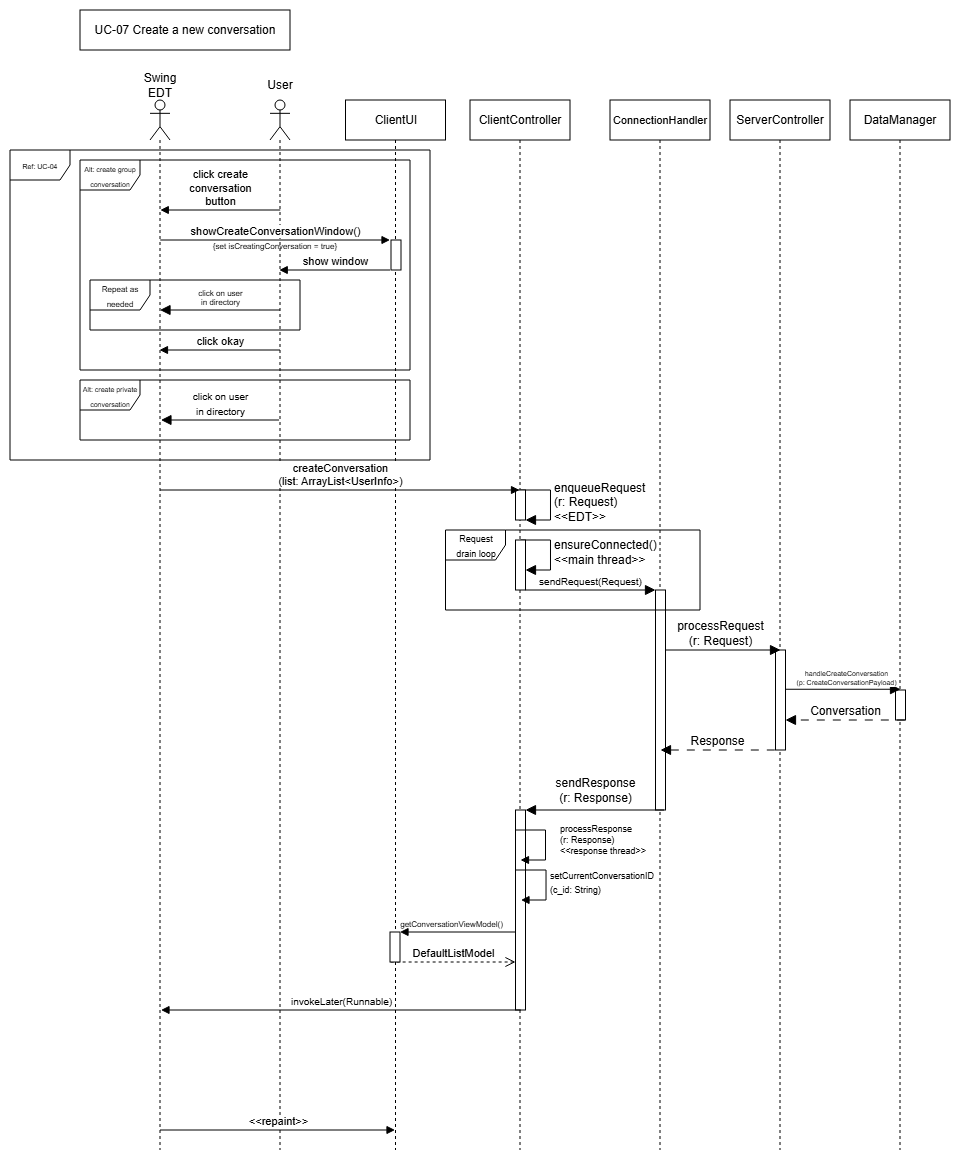

The diagram above was exported from draw.io. Its source (the exported page's mxGraphModel, read from the mxfile embedded in the PNG):
<mxGraphModel dx="1245" dy="478" grid="1" gridSize="10" guides="1" tooltips="1" connect="1" arrows="1" fold="1" page="1" pageScale="1" pageWidth="850" pageHeight="1100" math="0" shadow="0">
  <root>
    <mxCell id="0" />
    <mxCell id="1" parent="0" />
    <mxCell id="PO2g-GNzqeLKLV8XKQz7-11" parent="1" style="shape=umlLifeline;perimeter=lifelinePerimeter;whiteSpace=wrap;html=1;container=1;dropTarget=0;collapsible=0;recursiveResize=0;outlineConnect=0;portConstraint=eastwest;newEdgeStyle={&quot;curved&quot;:0,&quot;rounded&quot;:0};" value="DataManager" vertex="1">
      <mxGeometry height="1050" width="100" x="780" y="100" as="geometry" />
    </mxCell>
    <mxCell id="PO2g-GNzqeLKLV8XKQz7-9" parent="1" style="shape=umlLifeline;perimeter=lifelinePerimeter;whiteSpace=wrap;html=1;container=1;dropTarget=0;collapsible=0;recursiveResize=0;outlineConnect=0;portConstraint=eastwest;newEdgeStyle={&quot;curved&quot;:0,&quot;rounded&quot;:0};" value="ServerController" vertex="1">
      <mxGeometry height="1050" width="100" x="660" y="100" as="geometry" />
    </mxCell>
    <mxCell id="PO2g-GNzqeLKLV8XKQz7-2" parent="1" style="shape=umlLifeline;perimeter=lifelinePerimeter;whiteSpace=wrap;html=1;container=1;dropTarget=0;collapsible=0;recursiveResize=0;outlineConnect=0;portConstraint=eastwest;newEdgeStyle={&quot;curved&quot;:0,&quot;rounded&quot;:0};" value="ClientUI" vertex="1">
      <mxGeometry height="1050" width="100" x="275.5" y="100" as="geometry" />
    </mxCell>
    <mxCell id="H3mnPy5hmmU_5Ebfqtdj-1" parent="PO2g-GNzqeLKLV8XKQz7-2" style="html=1;points=[[0,0,0,0,5],[0,1,0,0,-5],[1,0,0,0,5],[1,1,0,0,-5]];perimeter=orthogonalPerimeter;outlineConnect=0;targetShapes=umlLifeline;portConstraint=eastwest;newEdgeStyle={&quot;curved&quot;:0,&quot;rounded&quot;:0};" value="" vertex="1">
      <mxGeometry height="30" width="10" x="45.5" y="140" as="geometry" />
    </mxCell>
    <mxCell id="PO2g-GNzqeLKLV8XKQz7-4" parent="1" style="shape=umlLifeline;perimeter=lifelinePerimeter;whiteSpace=wrap;html=1;container=1;dropTarget=0;collapsible=0;recursiveResize=0;outlineConnect=0;portConstraint=eastwest;newEdgeStyle={&quot;curved&quot;:0,&quot;rounded&quot;:0};" value="ClientController" vertex="1">
      <mxGeometry height="1050" width="100" x="400" y="100" as="geometry" />
    </mxCell>
    <mxCell id="PO2g-GNzqeLKLV8XKQz7-1" parent="1" style="shape=umlLifeline;perimeter=lifelinePerimeter;whiteSpace=wrap;html=1;container=1;dropTarget=0;collapsible=0;recursiveResize=0;outlineConnect=0;portConstraint=eastwest;newEdgeStyle={&quot;curved&quot;:0,&quot;rounded&quot;:0};participant=umlActor;size=40;" value="" vertex="1">
      <mxGeometry height="1050" width="20" x="200" y="100" as="geometry" />
    </mxCell>
    <mxCell id="PO2g-GNzqeLKLV8XKQz7-7" parent="1" style="shape=umlLifeline;perimeter=lifelinePerimeter;whiteSpace=wrap;html=1;container=1;dropTarget=0;collapsible=0;recursiveResize=0;outlineConnect=0;portConstraint=eastwest;newEdgeStyle={&quot;curved&quot;:0,&quot;rounded&quot;:0};" value="&lt;font style=&quot;font-size: 11px;&quot;&gt;ConnectionHandler&lt;/font&gt;" vertex="1">
      <mxGeometry height="1050" width="100" x="540" y="100" as="geometry" />
    </mxCell>
    <mxCell id="YdRauDncwgd-bbvu9oXo-5" edge="1" parent="PO2g-GNzqeLKLV8XKQz7-7" source="YdRauDncwgd-bbvu9oXo-7" style="html=1;verticalAlign=bottom;endArrow=block;curved=0;rounded=0;" value="&lt;font style=&quot;font-size: 8px;&quot;&gt;getConversationViewModel()&lt;/font&gt;">
      <mxGeometry relative="1" width="80" y="62" as="geometry">
        <mxPoint x="60" y="-15" as="offset" />
        <mxPoint x="-109" y="832" as="sourcePoint" />
        <mxPoint x="-219.24074074074088" y="847" as="targetPoint" />
      </mxGeometry>
    </mxCell>
    <mxCell id="YdRauDncwgd-bbvu9oXo-6" edge="1" parent="PO2g-GNzqeLKLV8XKQz7-7" style="html=1;verticalAlign=bottom;endArrow=block;curved=0;rounded=0;" target="YdRauDncwgd-bbvu9oXo-7" value="">
      <mxGeometry relative="1" width="80" as="geometry">
        <mxPoint x="-95" y="832" as="sourcePoint" />
        <mxPoint x="-219" y="832" as="targetPoint" />
      </mxGeometry>
    </mxCell>
    <mxCell id="PO2g-GNzqeLKLV8XKQz7-5" parent="PO2g-GNzqeLKLV8XKQz7-7" style="html=1;points=[[0,0,0,0,5],[0,1,0,0,-5],[1,0,0,0,5],[1,1,0,0,-5]];perimeter=orthogonalPerimeter;outlineConnect=0;targetShapes=umlLifeline;portConstraint=eastwest;newEdgeStyle={&quot;curved&quot;:0,&quot;rounded&quot;:0};" value="" vertex="1">
      <mxGeometry height="200" width="10" x="-94.5" y="710" as="geometry" />
    </mxCell>
    <mxCell id="OyggFD5dyPd10RdimgAi-1" edge="1" parent="PO2g-GNzqeLKLV8XKQz7-7" style="html=1;align=left;spacingLeft=2;endArrow=block;rounded=0;edgeStyle=orthogonalEdgeStyle;curved=0;rounded=0;fontSize=9;" value="&lt;div&gt;processResponse&lt;/div&gt;&lt;div&gt;(r: Response)&lt;/div&gt;&lt;div&gt;&amp;lt;&amp;lt;response thread&amp;gt;&amp;gt;&lt;/div&gt;">
      <mxGeometry relative="1" x="-0.0598" y="10" as="geometry">
        <mxPoint as="offset" />
        <Array as="points">
          <mxPoint x="-64.5" y="760" />
        </Array>
        <mxPoint x="-94.5" y="730" as="sourcePoint" />
        <mxPoint x="-89.5" y="760.0000000000001" as="targetPoint" />
      </mxGeometry>
    </mxCell>
    <mxCell id="YdRauDncwgd-bbvu9oXo-4" edge="1" parent="PO2g-GNzqeLKLV8XKQz7-7" style="html=1;align=left;spacingLeft=2;endArrow=block;rounded=0;edgeStyle=orthogonalEdgeStyle;curved=0;rounded=0;" value="&lt;font style=&quot;font-size: 9px;&quot;&gt;setCurrentConversationID&lt;/font&gt;&lt;div&gt;&lt;font style=&quot;font-size: 9px;&quot;&gt;(c_id: String)&lt;/font&gt;&lt;/div&gt;">
      <mxGeometry relative="1" as="geometry">
        <Array as="points">
          <mxPoint x="-64" y="800" />
        </Array>
        <mxPoint x="-94" y="770" as="sourcePoint" />
        <mxPoint x="-89" y="800" as="targetPoint" />
      </mxGeometry>
    </mxCell>
    <mxCell id="PO2g-GNzqeLKLV8XKQz7-8" parent="PO2g-GNzqeLKLV8XKQz7-7" style="html=1;points=[[0,0,0,0,5],[0,1,0,0,-5],[1,0,0,0,5],[1,1,0,0,-5]];perimeter=orthogonalPerimeter;outlineConnect=0;targetShapes=umlLifeline;portConstraint=eastwest;newEdgeStyle={&quot;curved&quot;:0,&quot;rounded&quot;:0};" value="" vertex="1">
      <mxGeometry height="220" width="10" x="45.5" y="490" as="geometry" />
    </mxCell>
    <mxCell id="PO2g-GNzqeLKLV8XKQz7-10" parent="PO2g-GNzqeLKLV8XKQz7-7" style="html=1;points=[[0,0,0,0,5],[0,1,0,0,-5],[1,0,0,0,5],[1,1,0,0,-5]];perimeter=orthogonalPerimeter;outlineConnect=0;targetShapes=umlLifeline;portConstraint=eastwest;newEdgeStyle={&quot;curved&quot;:0,&quot;rounded&quot;:0};" value="" vertex="1">
      <mxGeometry height="100" width="10" x="165.5" y="550" as="geometry" />
    </mxCell>
    <mxCell id="IzkWhCg_InCkPXwtB8nF-2" edge="1" parent="PO2g-GNzqeLKLV8XKQz7-7" style="html=1;verticalAlign=bottom;endArrow=block;curved=0;rounded=0;fontSize=12;startSize=8;endSize=8;dashed=1;dashPattern=8 8;" value="Response">
      <mxGeometry relative="1" width="80" x="0.0057" as="geometry">
        <mxPoint as="offset" />
        <mxPoint x="164.82000000000016" y="650" as="sourcePoint" />
        <mxPoint x="50.5" y="650" as="targetPoint" />
      </mxGeometry>
    </mxCell>
    <mxCell id="3wwoWZkLptW6MSjZB-5G-3" parent="PO2g-GNzqeLKLV8XKQz7-7" style="html=1;points=[[0,0,0,0,5],[0,1,0,0,-5],[1,0,0,0,5],[1,1,0,0,-5]];perimeter=orthogonalPerimeter;outlineConnect=0;targetShapes=umlLifeline;portConstraint=eastwest;newEdgeStyle={&quot;curved&quot;:0,&quot;rounded&quot;:0};" value="" vertex="1">
      <mxGeometry height="30" width="10" x="285.5" y="590" as="geometry" />
    </mxCell>
    <mxCell id="3wwoWZkLptW6MSjZB-5G-2" edge="1" parent="PO2g-GNzqeLKLV8XKQz7-7" style="html=1;verticalAlign=bottom;endArrow=block;curved=0;rounded=0;fontSize=12;startSize=8;endSize=8;" value="processRequest&lt;div&gt;(r: Request)&lt;/div&gt;">
      <mxGeometry relative="1" width="80" x="-0.0435" as="geometry">
        <mxPoint as="offset" />
        <mxPoint x="55.5" y="550.0000000000001" as="sourcePoint" />
        <mxPoint x="170.50000000000023" y="550" as="targetPoint" />
      </mxGeometry>
    </mxCell>
    <mxCell id="U8rl9lrFc1WF6aGp-eXr-1" edge="1" parent="PO2g-GNzqeLKLV8XKQz7-7" style="html=1;verticalAlign=bottom;endArrow=block;curved=0;rounded=0;fontSize=7;startSize=8;endSize=8;" value="handleCreateConversation&lt;div&gt;(p: CreateConversationPayload)&lt;/div&gt;">
      <mxGeometry relative="1" width="80" x="0.0435" as="geometry">
        <mxPoint as="offset" />
        <Array as="points">
          <mxPoint x="280.5" y="589.26" />
        </Array>
        <mxPoint x="175.5" y="589.26" as="sourcePoint" />
        <mxPoint x="290.5000000000002" y="589.26" as="targetPoint" />
      </mxGeometry>
    </mxCell>
    <mxCell id="IzkWhCg_InCkPXwtB8nF-1" edge="1" parent="PO2g-GNzqeLKLV8XKQz7-7" style="html=1;verticalAlign=bottom;endArrow=block;curved=0;rounded=0;fontSize=12;startSize=8;endSize=8;dashed=1;dashPattern=8 8;" value="Conversation">
      <mxGeometry relative="1" width="80" x="0.0057" as="geometry">
        <mxPoint as="offset" />
        <mxPoint x="294.82000000000016" y="620" as="sourcePoint" />
        <mxPoint x="175.5" y="620" as="targetPoint" />
      </mxGeometry>
    </mxCell>
    <mxCell id="IzkWhCg_InCkPXwtB8nF-3" edge="1" parent="PO2g-GNzqeLKLV8XKQz7-7" style="html=1;verticalAlign=bottom;endArrow=block;curved=0;rounded=0;fontSize=12;startSize=8;endSize=8;" value="sendResponse&lt;div&gt;(r: Response)&lt;/div&gt;">
      <mxGeometry relative="1" width="80" as="geometry">
        <mxPoint as="offset" />
        <mxPoint x="-15.5" y="707" as="sourcePoint" />
        <mxPoint x="-15.5" y="707" as="targetPoint" />
      </mxGeometry>
    </mxCell>
    <mxCell id="qs8uAs4dBttFc1UlUPoc-2" edge="1" parent="PO2g-GNzqeLKLV8XKQz7-7" style="html=1;verticalAlign=bottom;endArrow=block;curved=0;rounded=0;fontSize=12;startSize=8;endSize=8;" target="PO2g-GNzqeLKLV8XKQz7-5" value="">
      <mxGeometry relative="1" width="80" x="0.0057" as="geometry">
        <mxPoint as="offset" />
        <mxPoint x="54" y="710" as="sourcePoint" />
        <mxPoint x="-84.5" y="710" as="targetPoint" />
      </mxGeometry>
    </mxCell>
    <mxCell id="YdRauDncwgd-bbvu9oXo-10" edge="1" parent="PO2g-GNzqeLKLV8XKQz7-7" style="html=1;verticalAlign=bottom;endArrow=block;curved=0;rounded=0;" value="&amp;lt;&amp;lt;repaint&amp;gt;&amp;gt;">
      <mxGeometry relative="1" width="80" as="geometry">
        <mxPoint x="-450" y="1030" as="sourcePoint" />
        <mxPoint x="-215" y="1030" as="targetPoint" />
      </mxGeometry>
    </mxCell>
    <mxCell id="YdRauDncwgd-bbvu9oXo-8" edge="1" parent="PO2g-GNzqeLKLV8XKQz7-7" style="html=1;verticalAlign=bottom;endArrow=open;dashed=1;endSize=8;curved=0;rounded=0;" value="DefaultListModel">
      <mxGeometry relative="1" as="geometry">
        <mxPoint x="-219.36956521739125" y="862" as="sourcePoint" />
        <mxPoint x="-94.5" y="862" as="targetPoint" />
      </mxGeometry>
    </mxCell>
    <mxCell id="PTzGgX2ecaGMr6-Cx0Ux-1" edge="1" parent="PO2g-GNzqeLKLV8XKQz7-7" style="html=1;align=left;spacingLeft=2;endArrow=block;rounded=0;edgeStyle=orthogonalEdgeStyle;curved=0;rounded=0;fontSize=12;startSize=8;endSize=8;" value="enqueueRequest&lt;div&gt;(r: Request)&lt;/div&gt;&lt;div&gt;&amp;lt;&amp;lt;EDT&amp;gt;&amp;gt;&lt;/div&gt;">
      <mxGeometry relative="1" as="geometry">
        <Array as="points">
          <mxPoint x="-59.5" y="420" />
        </Array>
        <mxPoint x="-89.5" y="390" as="sourcePoint" />
        <mxPoint x="-84.5" y="420" as="targetPoint" />
      </mxGeometry>
    </mxCell>
    <mxCell id="PTzGgX2ecaGMr6-Cx0Ux-2" edge="1" parent="PO2g-GNzqeLKLV8XKQz7-7" style="html=1;align=left;spacingLeft=2;endArrow=block;rounded=0;edgeStyle=orthogonalEdgeStyle;curved=0;rounded=0;fontSize=12;startSize=8;endSize=8;" target="PTzGgX2ecaGMr6-Cx0Ux-4" value="ensureConnected()&lt;div&gt;&amp;lt;&amp;lt;main thread&amp;gt;&amp;gt;&lt;/div&gt;">
      <mxGeometry relative="1" as="geometry">
        <Array as="points">
          <mxPoint x="-59.5" y="470" />
        </Array>
        <mxPoint x="-89.5" y="440" as="sourcePoint" />
      </mxGeometry>
    </mxCell>
    <mxCell id="PTzGgX2ecaGMr6-Cx0Ux-3" edge="1" parent="PO2g-GNzqeLKLV8XKQz7-7" style="html=1;verticalAlign=bottom;endArrow=block;curved=0;rounded=0;fontSize=12;startSize=8;endSize=8;" target="PO2g-GNzqeLKLV8XKQz7-8" value="&lt;span style=&quot;font-size: 10px;&quot;&gt;sendRequest(Request)&lt;/span&gt;">
      <mxGeometry relative="1" width="80" x="-0.0038" as="geometry">
        <mxPoint as="offset" />
        <mxPoint x="-84.5" y="490" as="sourcePoint" />
        <mxPoint x="150.5" y="490" as="targetPoint" />
      </mxGeometry>
    </mxCell>
    <mxCell id="PTzGgX2ecaGMr6-Cx0Ux-4" parent="PO2g-GNzqeLKLV8XKQz7-7" style="html=1;points=[[0,0,0,0,5],[0,1,0,0,-5],[1,0,0,0,5],[1,1,0,0,-5]];perimeter=orthogonalPerimeter;outlineConnect=0;targetShapes=umlLifeline;portConstraint=eastwest;newEdgeStyle={&quot;curved&quot;:0,&quot;rounded&quot;:0};" value="" vertex="1">
      <mxGeometry height="50" width="10" x="-94.5" y="440" as="geometry" />
    </mxCell>
    <mxCell id="PTzGgX2ecaGMr6-Cx0Ux-5" parent="PO2g-GNzqeLKLV8XKQz7-7" style="shape=umlFrame;whiteSpace=wrap;html=1;pointerEvents=0;" value="&lt;font style=&quot;font-size: 9px;&quot;&gt;Request&lt;/font&gt;&lt;div&gt;&lt;font style=&quot;font-size: 9px;&quot;&gt;drain loop&lt;/font&gt;&lt;/div&gt;" vertex="1">
      <mxGeometry height="80" width="254.5" x="-164.5" y="430" as="geometry" />
    </mxCell>
    <mxCell id="PTzGgX2ecaGMr6-Cx0Ux-6" parent="PO2g-GNzqeLKLV8XKQz7-7" style="html=1;points=[[0,0,0,0,5],[0,1,0,0,-5],[1,0,0,0,5],[1,1,0,0,-5]];perimeter=orthogonalPerimeter;outlineConnect=0;targetShapes=umlLifeline;portConstraint=eastwest;newEdgeStyle={&quot;curved&quot;:0,&quot;rounded&quot;:0};" value="" vertex="1">
      <mxGeometry height="30" width="10" x="-94.5" y="390" as="geometry" />
    </mxCell>
    <mxCell id="YdRauDncwgd-bbvu9oXo-2" edge="1" parent="PO2g-GNzqeLKLV8XKQz7-7" style="html=1;verticalAlign=bottom;endArrow=block;curved=0;rounded=0;" value="createConversation&lt;div&gt;(list: ArrayList&amp;lt;UserInfo&amp;gt;)&lt;/div&gt;">
      <mxGeometry relative="1" width="80" x="0.0014" as="geometry">
        <mxPoint as="offset" />
        <mxPoint x="-450" y="390" as="sourcePoint" />
        <mxPoint x="-90.5" y="390" as="targetPoint" />
      </mxGeometry>
    </mxCell>
    <mxCell id="YdRauDncwgd-bbvu9oXo-7" parent="PO2g-GNzqeLKLV8XKQz7-7" style="html=1;points=[[0,0,0,0,5],[0,1,0,0,-5],[1,0,0,0,5],[1,1,0,0,-5]];perimeter=orthogonalPerimeter;outlineConnect=0;targetShapes=umlLifeline;portConstraint=eastwest;newEdgeStyle={&quot;curved&quot;:0,&quot;rounded&quot;:0};" value="" vertex="1">
      <mxGeometry height="30" width="10" x="-220" y="832" as="geometry" />
    </mxCell>
    <mxCell id="PO2g-GNzqeLKLV8XKQz7-12" edge="1" parent="1" style="html=1;verticalAlign=bottom;endArrow=block;curved=0;rounded=0;fontSize=8;startSize=8;endSize=8;" value="&lt;span&gt;click on user&lt;/span&gt;&lt;div&gt;&lt;span&gt;in directory&lt;/span&gt;&lt;/div&gt;">
      <mxGeometry relative="1" width="80" as="geometry">
        <mxPoint as="offset" />
        <mxPoint x="210" y="310" as="sourcePoint" />
        <mxPoint x="90" y="310" as="targetPoint" />
      </mxGeometry>
    </mxCell>
    <mxCell id="PO2g-GNzqeLKLV8XKQz7-13" parent="1" style="rounded=0;whiteSpace=wrap;html=1;" value="UC-07 Create a new conversation" vertex="1">
      <mxGeometry height="40" width="210" x="10" y="10" as="geometry" />
    </mxCell>
    <mxCell id="PO2g-GNzqeLKLV8XKQz7-19" parent="1" style="shape=umlFrame;whiteSpace=wrap;html=1;pointerEvents=0;" value="&lt;font style=&quot;font-size: 8px;&quot;&gt;Repeat as needed&lt;/font&gt;" vertex="1">
      <mxGeometry height="50" width="210" x="20" y="280" as="geometry" />
    </mxCell>
    <mxCell id="6PMym0rNIpc3ReQ3pD9r-2" edge="1" parent="1" style="html=1;verticalAlign=bottom;endArrow=block;curved=0;rounded=0;fontSize=12;startSize=8;endSize=8;" value="&lt;span style=&quot;font-size: 10px;&quot;&gt;click on user&lt;/span&gt;&lt;div&gt;&lt;span style=&quot;font-size: 10px;&quot;&gt;in directory&lt;/span&gt;&lt;/div&gt;">
      <mxGeometry relative="1" width="80" as="geometry">
        <mxPoint as="offset" />
        <mxPoint x="209.05" y="420" as="sourcePoint" />
        <mxPoint x="90.95555555555568" y="420" as="targetPoint" />
      </mxGeometry>
    </mxCell>
    <mxCell id="b_C642vATe4wjJzPjoAg-1" parent="1" style="shape=umlLifeline;perimeter=lifelinePerimeter;whiteSpace=wrap;html=1;container=1;dropTarget=0;collapsible=0;recursiveResize=0;outlineConnect=0;portConstraint=eastwest;newEdgeStyle={&quot;curved&quot;:0,&quot;rounded&quot;:0};participant=umlActor;" value="" vertex="1">
      <mxGeometry height="1050" width="20" x="80" y="100" as="geometry" />
    </mxCell>
    <mxCell id="b_C642vATe4wjJzPjoAg-2" parent="1" style="text;html=1;whiteSpace=wrap;strokeColor=none;fillColor=none;align=center;verticalAlign=middle;rounded=0;" value="Swing EDT" vertex="1">
      <mxGeometry height="30" width="60" x="60" y="70" as="geometry" />
    </mxCell>
    <mxCell id="b_C642vATe4wjJzPjoAg-3" parent="1" style="text;html=1;whiteSpace=wrap;strokeColor=none;fillColor=none;align=center;verticalAlign=middle;rounded=0;" value="User" vertex="1">
      <mxGeometry height="30" width="60" x="180" y="70" as="geometry" />
    </mxCell>
    <mxCell id="YCLh7gwwJ9IBCjPMS8KT-2" edge="1" parent="1" style="html=1;verticalAlign=bottom;endArrow=block;curved=0;rounded=0;" value="click create&lt;div&gt;conversation&lt;/div&gt;&lt;div&gt;button&lt;/div&gt;">
      <mxGeometry relative="1" width="80" x="-0.0041" as="geometry">
        <mxPoint as="offset" />
        <mxPoint x="210.25" y="210" as="sourcePoint" />
        <mxPoint x="90.30555555555566" y="210" as="targetPoint" />
      </mxGeometry>
    </mxCell>
    <mxCell id="PMPk_cpXbxgP-ouvVScO-1" edge="1" parent="1" style="html=1;verticalAlign=bottom;endArrow=block;curved=0;rounded=0;" value="showCreateConversationWindow()">
      <mxGeometry relative="1" width="80" x="0.001" as="geometry">
        <mxPoint as="offset" />
        <mxPoint x="90.25" y="240" as="sourcePoint" />
        <mxPoint x="320" y="240" as="targetPoint" />
      </mxGeometry>
    </mxCell>
    <mxCell id="PMPk_cpXbxgP-ouvVScO-3" edge="1" parent="1" style="html=1;verticalAlign=bottom;endArrow=block;curved=0;rounded=0;" value="show window">
      <mxGeometry relative="1" width="80" x="0.0005" as="geometry">
        <mxPoint as="offset" />
        <mxPoint x="320" y="270" as="sourcePoint" />
        <mxPoint x="209.25" y="270" as="targetPoint" />
      </mxGeometry>
    </mxCell>
    <mxCell id="YdRauDncwgd-bbvu9oXo-1" parent="1" style="shape=umlFrame;whiteSpace=wrap;html=1;pointerEvents=0;" value="&lt;span style=&quot;font-size: 7px;&quot;&gt;Ref: UC-04&lt;/span&gt;" vertex="1">
      <mxGeometry height="310" width="420" x="-60" y="150" as="geometry" />
    </mxCell>
    <mxCell id="LzI5faFZjlu288GltinE-5" edge="1" parent="1" style="html=1;verticalAlign=bottom;endArrow=block;curved=0;rounded=0;" value="click okay">
      <mxGeometry relative="1" width="80" x="-0.0041" as="geometry">
        <mxPoint as="offset" />
        <mxPoint x="210" y="350" as="sourcePoint" />
        <mxPoint x="89.5" y="350" as="targetPoint" />
      </mxGeometry>
    </mxCell>
    <mxCell id="LzI5faFZjlu288GltinE-7" parent="1" style="text;html=1;whiteSpace=wrap;strokeColor=none;fillColor=none;align=center;verticalAlign=middle;rounded=0;" value="&lt;font style=&quot;font-size: 8px;&quot;&gt;{set isCreatingConversation = true}&lt;/font&gt;" vertex="1">
      <mxGeometry height="30" width="210" x="100" y="230" as="geometry" />
    </mxCell>
    <mxCell id="ccKbM8UAlb0JZ2oLbAm5-1" parent="1" style="shape=umlFrame;whiteSpace=wrap;html=1;pointerEvents=0;" value="&lt;font style=&quot;font-size: 7px;&quot;&gt;Alt: create group conversation&lt;/font&gt;" vertex="1">
      <mxGeometry height="210" width="330" x="10" y="160" as="geometry" />
    </mxCell>
    <mxCell id="kiJUIe2DAUZQJo3QsYxE-2" parent="1" style="shape=umlFrame;whiteSpace=wrap;html=1;pointerEvents=0;" value="&lt;font style=&quot;font-size: 7px;&quot;&gt;Alt: create private conversation&lt;/font&gt;" vertex="1">
      <mxGeometry height="60" width="330" x="10" y="380" as="geometry" />
    </mxCell>
    <mxCell id="YdRauDncwgd-bbvu9oXo-9" edge="1" parent="1" style="html=1;verticalAlign=bottom;endArrow=block;curved=0;rounded=0;" value="&lt;font style=&quot;font-size: 10px;&quot;&gt;invokeLater(Runnable)&lt;/font&gt;">
      <mxGeometry relative="1" width="80" as="geometry">
        <mxPoint x="450.74" y="1010" as="sourcePoint" />
        <mxPoint x="90.99925925925935" y="1010" as="targetPoint" />
      </mxGeometry>
    </mxCell>
  </root>
</mxGraphModel>